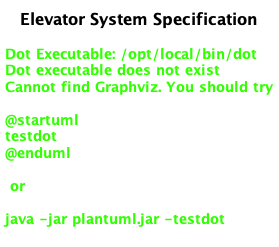

The diagram above was rendered by PlantUML. Its source (embedded in the PNG):
@startuml elevators
skinparam titleFontSize 16

title Elevator System Specification

package "Elevator System" {
    class Building {
        -floors: Floor[]
        -elevators: Elevator[]
        +constructor(numberOfFloors, numberOfElevators)
        +chooseElevator(floorNum, currentTime): Elevator
        +callElevator(floorNumber)
        -freeFloor(floorNumber)
    }

    class Floor {
        -floorNumber: number
        -isWaiting: boolean
        -floorDiv: HTMLDivElement
        -lineDiv: HTMLDivElement
        -button: HTMLButtonElement
        -expectedElevatorArrivalTime: number | null
        -timerElement: HTMLSpanElement
        -timerInterval: ReturnType<typeof setInterval> | null
        +constructor(floorNum, callElevator)
        -updateTimer()
        +startTimer(arrivalTime)
    }

    class Elevator {
        -currentFloor: number
        -ID: number
        -destination: number
        -timer: number
        -elevatorDiv: HTMLImageElement
        -audio: HTMLAudioElement
        +constructor(id)
        +move(floorRequest, freeElevator)
    }

    Building *-- Floor
    Building *-- Elevator
}

Building -> Elevator : chooseElevator()
Building --> Elevator : callElevator()
Elevator -> Floor : freeFloor()

@enduml